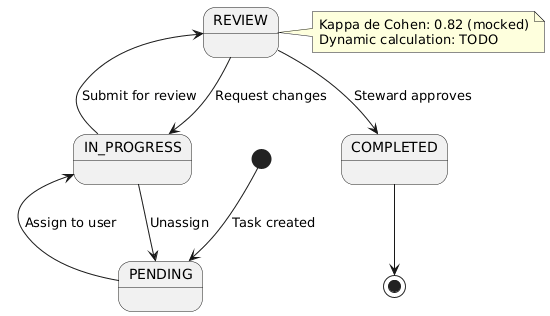

The diagram above was rendered by PlantUML. Its source (embedded in the PNG):
@startuml
[*] --> PENDING : Task created

PENDING --> IN_PROGRESS : Assign to user
IN_PROGRESS --> PENDING : Unassign
IN_PROGRESS --> REVIEW : Submit for review
REVIEW --> IN_PROGRESS : Request changes
REVIEW --> COMPLETED : Steward approves
COMPLETED --> [*]

note right of REVIEW
  Kappa de Cohen: 0.82 (mocked)
  Dynamic calculation: TODO
end note
@enduml